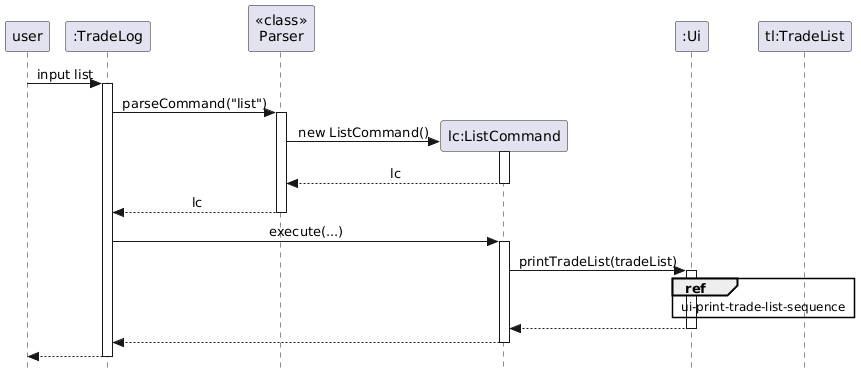

The diagram above was rendered by PlantUML. Its source (embedded in the PNG):
@startuml
hide footbox
skinparam Style strictuml
skinparam SequenceMessageAlign center

participant "user" as User
participant ":TradeLog" as TradeLog
participant "<<class>>\nParser" as Parser
participant "lc:ListCommand" as ListCommand
participant ":Ui" as Ui
participant "tl:TradeList" as TradeList

User -> TradeLog : input list
activate TradeLog

TradeLog -> Parser : parseCommand("list")
activate Parser
create ListCommand
Parser -> ListCommand : new ListCommand()
activate ListCommand
ListCommand --> Parser : lc
deactivate ListCommand
Parser --> TradeLog : lc
deactivate Parser

TradeLog -> ListCommand : execute(...)
activate ListCommand
ListCommand -> Ui : printTradeList(tradeList)
activate Ui
ref over Ui, TradeList : ui-print-trade-list-sequence
Ui --> ListCommand
deactivate Ui
ListCommand --> TradeLog
deactivate ListCommand
TradeLog --> User
deactivate TradeLog
@enduml